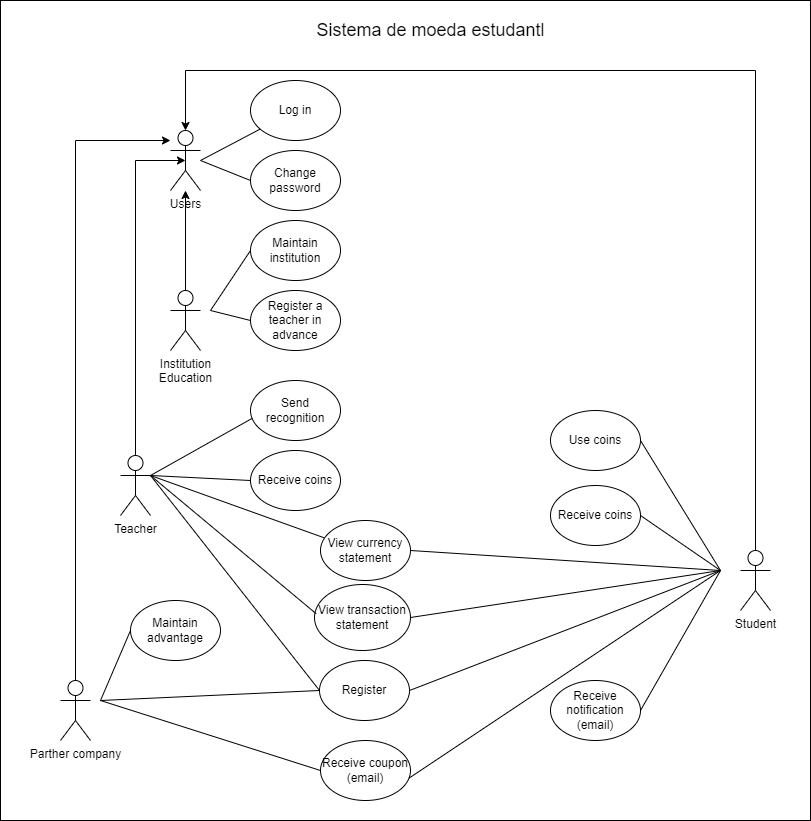

The diagram above was exported from draw.io. Its source (the exported page's mxGraphModel, read from the mxfile embedded in the PNG):
<mxGraphModel dx="1272" dy="530" grid="1" gridSize="10" guides="1" tooltips="1" connect="1" arrows="1" fold="1" page="1" pageScale="1" pageWidth="1100" pageHeight="850" background="none" math="0" shadow="0">
  <root>
    <mxCell id="0" />
    <mxCell id="1" parent="0" />
    <mxCell id="m9hXggNKfu2ecPiYnrFU-52" value="" style="rounded=0;whiteSpace=wrap;html=1;" parent="1" vertex="1">
      <mxGeometry x="120" y="15" width="810" height="820" as="geometry" />
    </mxCell>
    <mxCell id="m9hXggNKfu2ecPiYnrFU-2" value="Users&lt;div&gt;&lt;br&gt;&lt;/div&gt;" style="shape=umlActor;verticalLabelPosition=bottom;verticalAlign=top;html=1;outlineConnect=0;" parent="1" vertex="1">
      <mxGeometry x="290" y="145" width="30" height="60" as="geometry" />
    </mxCell>
    <mxCell id="m9hXggNKfu2ecPiYnrFU-3" value="Teacher&lt;div&gt;&lt;br&gt;&lt;/div&gt;" style="shape=umlActor;verticalLabelPosition=bottom;verticalAlign=top;html=1;outlineConnect=0;" parent="1" vertex="1">
      <mxGeometry x="240" y="470" width="30" height="60" as="geometry" />
    </mxCell>
    <mxCell id="m9hXggNKfu2ecPiYnrFU-10" style="edgeStyle=orthogonalEdgeStyle;rounded=0;orthogonalLoop=1;jettySize=auto;html=1;" parent="1" source="m9hXggNKfu2ecPiYnrFU-5" target="m9hXggNKfu2ecPiYnrFU-2" edge="1">
      <mxGeometry relative="1" as="geometry">
        <Array as="points">
          <mxPoint x="195" y="155" />
        </Array>
      </mxGeometry>
    </mxCell>
    <mxCell id="m9hXggNKfu2ecPiYnrFU-5" value="Parther company&lt;div&gt;&lt;br&gt;&lt;/div&gt;" style="shape=umlActor;verticalLabelPosition=bottom;verticalAlign=top;html=1;outlineConnect=0;" parent="1" vertex="1">
      <mxGeometry x="180" y="695" width="30" height="60" as="geometry" />
    </mxCell>
    <mxCell id="m9hXggNKfu2ecPiYnrFU-9" style="edgeStyle=orthogonalEdgeStyle;rounded=0;orthogonalLoop=1;jettySize=auto;html=1;" parent="1" source="m9hXggNKfu2ecPiYnrFU-6" target="m9hXggNKfu2ecPiYnrFU-2" edge="1">
      <mxGeometry relative="1" as="geometry">
        <Array as="points">
          <mxPoint x="875" y="85" />
          <mxPoint x="305" y="85" />
        </Array>
      </mxGeometry>
    </mxCell>
    <mxCell id="m9hXggNKfu2ecPiYnrFU-6" value="&lt;div&gt;Student&lt;/div&gt;" style="shape=umlActor;verticalLabelPosition=bottom;verticalAlign=top;html=1;outlineConnect=0;" parent="1" vertex="1">
      <mxGeometry x="860" y="565" width="30" height="60" as="geometry" />
    </mxCell>
    <mxCell id="m9hXggNKfu2ecPiYnrFU-8" style="edgeStyle=orthogonalEdgeStyle;rounded=0;orthogonalLoop=1;jettySize=auto;html=1;entryX=0.5;entryY=0.5;entryDx=0;entryDy=0;entryPerimeter=0;" parent="1" source="m9hXggNKfu2ecPiYnrFU-3" target="m9hXggNKfu2ecPiYnrFU-2" edge="1">
      <mxGeometry relative="1" as="geometry">
        <Array as="points">
          <mxPoint x="255" y="175" />
        </Array>
      </mxGeometry>
    </mxCell>
    <mxCell id="m9hXggNKfu2ecPiYnrFU-11" value="Log in" style="ellipse;whiteSpace=wrap;html=1;" parent="1" vertex="1">
      <mxGeometry x="370" y="95" width="90" height="60" as="geometry" />
    </mxCell>
    <mxCell id="m9hXggNKfu2ecPiYnrFU-12" value="" style="endArrow=none;html=1;rounded=0;" parent="1" target="m9hXggNKfu2ecPiYnrFU-11" edge="1">
      <mxGeometry width="50" height="50" relative="1" as="geometry">
        <mxPoint x="320" y="175" as="sourcePoint" />
        <mxPoint x="460" y="205" as="targetPoint" />
      </mxGeometry>
    </mxCell>
    <mxCell id="m9hXggNKfu2ecPiYnrFU-13" value="Change password" style="ellipse;whiteSpace=wrap;html=1;" parent="1" vertex="1">
      <mxGeometry x="370" y="165" width="90" height="60" as="geometry" />
    </mxCell>
    <mxCell id="m9hXggNKfu2ecPiYnrFU-14" value="" style="endArrow=none;html=1;rounded=0;entryX=0;entryY=0.5;entryDx=0;entryDy=0;" parent="1" target="m9hXggNKfu2ecPiYnrFU-13" edge="1">
      <mxGeometry width="50" height="50" relative="1" as="geometry">
        <mxPoint x="320" y="175" as="sourcePoint" />
        <mxPoint x="433" y="156" as="targetPoint" />
      </mxGeometry>
    </mxCell>
    <mxCell id="m9hXggNKfu2ecPiYnrFU-18" style="edgeStyle=orthogonalEdgeStyle;rounded=0;orthogonalLoop=1;jettySize=auto;html=1;" parent="1" source="m9hXggNKfu2ecPiYnrFU-15" target="m9hXggNKfu2ecPiYnrFU-2" edge="1">
      <mxGeometry relative="1" as="geometry" />
    </mxCell>
    <mxCell id="m9hXggNKfu2ecPiYnrFU-15" value="Institution&lt;div&gt;Education&lt;/div&gt;" style="shape=umlActor;verticalLabelPosition=bottom;verticalAlign=top;html=1;outlineConnect=0;" parent="1" vertex="1">
      <mxGeometry x="290" y="305" width="30" height="60" as="geometry" />
    </mxCell>
    <mxCell id="m9hXggNKfu2ecPiYnrFU-19" value="Maintain institution" style="ellipse;whiteSpace=wrap;html=1;" parent="1" vertex="1">
      <mxGeometry x="370" y="235" width="90" height="60" as="geometry" />
    </mxCell>
    <mxCell id="m9hXggNKfu2ecPiYnrFU-20" value="" style="endArrow=none;html=1;rounded=0;entryX=0;entryY=0.5;entryDx=0;entryDy=0;" parent="1" target="m9hXggNKfu2ecPiYnrFU-19" edge="1">
      <mxGeometry width="50" height="50" relative="1" as="geometry">
        <mxPoint x="330" y="325" as="sourcePoint" />
        <mxPoint x="410" y="295" as="targetPoint" />
      </mxGeometry>
    </mxCell>
    <mxCell id="m9hXggNKfu2ecPiYnrFU-21" value="Register a teacher in advance" style="ellipse;whiteSpace=wrap;html=1;" parent="1" vertex="1">
      <mxGeometry x="370" y="305" width="90" height="60" as="geometry" />
    </mxCell>
    <mxCell id="m9hXggNKfu2ecPiYnrFU-22" value="" style="endArrow=none;html=1;rounded=0;entryX=0;entryY=0.5;entryDx=0;entryDy=0;" parent="1" target="m9hXggNKfu2ecPiYnrFU-21" edge="1">
      <mxGeometry width="50" height="50" relative="1" as="geometry">
        <mxPoint x="330" y="325" as="sourcePoint" />
        <mxPoint x="430" y="305" as="targetPoint" />
      </mxGeometry>
    </mxCell>
    <mxCell id="m9hXggNKfu2ecPiYnrFU-23" value="Register" style="ellipse;whiteSpace=wrap;html=1;" parent="1" vertex="1">
      <mxGeometry x="439" y="675" width="90" height="60" as="geometry" />
    </mxCell>
    <mxCell id="m9hXggNKfu2ecPiYnrFU-26" value="" style="endArrow=none;html=1;rounded=0;exitX=0;exitY=0.5;exitDx=0;exitDy=0;entryX=1;entryY=0.3333333333333333;entryDx=0;entryDy=0;entryPerimeter=0;" parent="1" source="m9hXggNKfu2ecPiYnrFU-23" target="m9hXggNKfu2ecPiYnrFU-3" edge="1">
      <mxGeometry width="50" height="50" relative="1" as="geometry">
        <mxPoint x="490" y="575" as="sourcePoint" />
        <mxPoint x="280" y="455" as="targetPoint" />
        <Array as="points" />
      </mxGeometry>
    </mxCell>
    <mxCell id="m9hXggNKfu2ecPiYnrFU-27" value="Send recognition" style="ellipse;whiteSpace=wrap;html=1;" parent="1" vertex="1">
      <mxGeometry x="370" y="395" width="90" height="60" as="geometry" />
    </mxCell>
    <mxCell id="m9hXggNKfu2ecPiYnrFU-28" value="" style="endArrow=none;html=1;rounded=0;exitX=0.02;exitY=0.63;exitDx=0;exitDy=0;exitPerimeter=0;" parent="1" source="m9hXggNKfu2ecPiYnrFU-27" edge="1">
      <mxGeometry width="50" height="50" relative="1" as="geometry">
        <mxPoint x="440.0000000000032" y="440" as="sourcePoint" />
        <mxPoint x="270" y="490" as="targetPoint" />
      </mxGeometry>
    </mxCell>
    <mxCell id="m9hXggNKfu2ecPiYnrFU-29" value="Receive coins" style="ellipse;whiteSpace=wrap;html=1;" parent="1" vertex="1">
      <mxGeometry x="370" y="465" width="90" height="60" as="geometry" />
    </mxCell>
    <mxCell id="m9hXggNKfu2ecPiYnrFU-32" value="&lt;span style=&quot;font-size: 12px;&quot;&gt;Receive coins&lt;/span&gt;" style="ellipse;whiteSpace=wrap;html=1;" parent="1" vertex="1">
      <mxGeometry x="670" y="500" width="90" height="60" as="geometry" />
    </mxCell>
    <mxCell id="m9hXggNKfu2ecPiYnrFU-33" value="" style="endArrow=none;html=1;rounded=0;entryX=1;entryY=0.5;entryDx=0;entryDy=0;" parent="1" target="m9hXggNKfu2ecPiYnrFU-32" edge="1">
      <mxGeometry width="50" height="50" relative="1" as="geometry">
        <mxPoint x="840" y="585" as="sourcePoint" />
        <mxPoint x="330" y="565" as="targetPoint" />
      </mxGeometry>
    </mxCell>
    <mxCell id="m9hXggNKfu2ecPiYnrFU-34" value="&lt;span style=&quot;font-size: 12px;&quot;&gt;Receive notification (email)&lt;/span&gt;" style="ellipse;whiteSpace=wrap;html=1;" parent="1" vertex="1">
      <mxGeometry x="670" y="695" width="90" height="60" as="geometry" />
    </mxCell>
    <mxCell id="m9hXggNKfu2ecPiYnrFU-35" value="" style="endArrow=none;html=1;rounded=0;entryX=1;entryY=0.5;entryDx=0;entryDy=0;" parent="1" target="m9hXggNKfu2ecPiYnrFU-34" edge="1">
      <mxGeometry width="50" height="50" relative="1" as="geometry">
        <mxPoint x="840" y="585" as="sourcePoint" />
        <mxPoint x="330" y="505" as="targetPoint" />
      </mxGeometry>
    </mxCell>
    <mxCell id="m9hXggNKfu2ecPiYnrFU-36" value="&lt;span style=&quot;font-size: 12px;&quot;&gt;View currency statement&lt;/span&gt;" style="ellipse;whiteSpace=wrap;html=1;" parent="1" vertex="1">
      <mxGeometry x="440" y="535" width="90" height="60" as="geometry" />
    </mxCell>
    <mxCell id="m9hXggNKfu2ecPiYnrFU-37" value="" style="endArrow=none;html=1;rounded=0;exitX=0.042;exitY=0.289;exitDx=0;exitDy=0;exitPerimeter=0;entryX=1;entryY=0.3333333333333333;entryDx=0;entryDy=0;entryPerimeter=0;" parent="1" source="m9hXggNKfu2ecPiYnrFU-36" target="m9hXggNKfu2ecPiYnrFU-3" edge="1">
      <mxGeometry width="50" height="50" relative="1" as="geometry">
        <mxPoint x="280" y="555" as="sourcePoint" />
        <mxPoint x="280" y="495" as="targetPoint" />
      </mxGeometry>
    </mxCell>
    <mxCell id="m9hXggNKfu2ecPiYnrFU-38" value="" style="endArrow=none;html=1;rounded=0;entryX=1;entryY=0.5;entryDx=0;entryDy=0;" parent="1" target="m9hXggNKfu2ecPiYnrFU-36" edge="1">
      <mxGeometry width="50" height="50" relative="1" as="geometry">
        <mxPoint x="840" y="585" as="sourcePoint" />
        <mxPoint x="330" y="505" as="targetPoint" />
      </mxGeometry>
    </mxCell>
    <mxCell id="m9hXggNKfu2ecPiYnrFU-39" value="" style="endArrow=none;html=1;rounded=0;exitX=1;exitY=0.5;exitDx=0;exitDy=0;" parent="1" source="m9hXggNKfu2ecPiYnrFU-23" edge="1">
      <mxGeometry width="50" height="50" relative="1" as="geometry">
        <mxPoint x="310" y="755" as="sourcePoint" />
        <mxPoint x="840" y="585" as="targetPoint" />
      </mxGeometry>
    </mxCell>
    <mxCell id="m9hXggNKfu2ecPiYnrFU-40" value="" style="endArrow=none;html=1;rounded=0;entryX=0;entryY=0.5;entryDx=0;entryDy=0;" parent="1" target="m9hXggNKfu2ecPiYnrFU-23" edge="1">
      <mxGeometry width="50" height="50" relative="1" as="geometry">
        <mxPoint x="220" y="715" as="sourcePoint" />
        <mxPoint x="360" y="595" as="targetPoint" />
      </mxGeometry>
    </mxCell>
    <mxCell id="m9hXggNKfu2ecPiYnrFU-41" value="" style="endArrow=none;html=1;rounded=0;entryX=0;entryY=0.5;entryDx=0;entryDy=0;" parent="1" target="m9hXggNKfu2ecPiYnrFU-29" edge="1">
      <mxGeometry width="50" height="50" relative="1" as="geometry">
        <mxPoint x="270" y="490" as="sourcePoint" />
        <mxPoint x="430.47489116178554" y="505.6531143743716" as="targetPoint" />
      </mxGeometry>
    </mxCell>
    <mxCell id="m9hXggNKfu2ecPiYnrFU-42" value="&lt;span style=&quot;font-size: 12px;&quot;&gt;View transaction statement&lt;/span&gt;" style="ellipse;whiteSpace=wrap;html=1;" parent="1" vertex="1">
      <mxGeometry x="434" y="599" width="96" height="66" as="geometry" />
    </mxCell>
    <mxCell id="m9hXggNKfu2ecPiYnrFU-43" value="" style="endArrow=none;html=1;rounded=0;entryX=0.017;entryY=0.442;entryDx=0;entryDy=0;entryPerimeter=0;" parent="1" target="m9hXggNKfu2ecPiYnrFU-42" edge="1">
      <mxGeometry width="50" height="50" relative="1" as="geometry">
        <mxPoint x="270" y="490" as="sourcePoint" />
        <mxPoint x="430" y="635" as="targetPoint" />
      </mxGeometry>
    </mxCell>
    <mxCell id="m9hXggNKfu2ecPiYnrFU-44" value="" style="endArrow=none;html=1;rounded=0;exitX=1;exitY=0.5;exitDx=0;exitDy=0;" parent="1" source="m9hXggNKfu2ecPiYnrFU-42" edge="1">
      <mxGeometry width="50" height="50" relative="1" as="geometry">
        <mxPoint x="440" y="685" as="sourcePoint" />
        <mxPoint x="840" y="585" as="targetPoint" />
      </mxGeometry>
    </mxCell>
    <mxCell id="m9hXggNKfu2ecPiYnrFU-45" value="&lt;span style=&quot;font-size: 12px;&quot;&gt;Use coins&lt;/span&gt;" style="ellipse;whiteSpace=wrap;html=1;" parent="1" vertex="1">
      <mxGeometry x="670" y="425" width="90" height="60" as="geometry" />
    </mxCell>
    <mxCell id="m9hXggNKfu2ecPiYnrFU-46" value="" style="endArrow=none;html=1;rounded=0;exitX=1;exitY=0.5;exitDx=0;exitDy=0;" parent="1" source="m9hXggNKfu2ecPiYnrFU-45" edge="1">
      <mxGeometry width="50" height="50" relative="1" as="geometry">
        <mxPoint x="440" y="685" as="sourcePoint" />
        <mxPoint x="840" y="585" as="targetPoint" />
      </mxGeometry>
    </mxCell>
    <mxCell id="m9hXggNKfu2ecPiYnrFU-47" value="Maintain advantage" style="ellipse;whiteSpace=wrap;html=1;" parent="1" vertex="1">
      <mxGeometry x="250" y="615" width="90" height="60" as="geometry" />
    </mxCell>
    <mxCell id="m9hXggNKfu2ecPiYnrFU-48" value="" style="endArrow=none;html=1;rounded=0;entryX=0;entryY=0.5;entryDx=0;entryDy=0;" parent="1" target="m9hXggNKfu2ecPiYnrFU-47" edge="1">
      <mxGeometry width="50" height="50" relative="1" as="geometry">
        <mxPoint x="220" y="715" as="sourcePoint" />
        <mxPoint x="360" y="745" as="targetPoint" />
      </mxGeometry>
    </mxCell>
    <mxCell id="m9hXggNKfu2ecPiYnrFU-49" value="&lt;span style=&quot;font-size: 12px;&quot;&gt;Receive coupon (email)&lt;/span&gt;" style="ellipse;whiteSpace=wrap;html=1;" parent="1" vertex="1">
      <mxGeometry x="440" y="755" width="90" height="60" as="geometry" />
    </mxCell>
    <mxCell id="m9hXggNKfu2ecPiYnrFU-50" value="" style="endArrow=none;html=1;rounded=0;exitX=0.982;exitY=0.629;exitDx=0;exitDy=0;exitPerimeter=0;" parent="1" source="m9hXggNKfu2ecPiYnrFU-49" edge="1">
      <mxGeometry width="50" height="50" relative="1" as="geometry">
        <mxPoint x="670" y="565" as="sourcePoint" />
        <mxPoint x="840" y="585" as="targetPoint" />
      </mxGeometry>
    </mxCell>
    <mxCell id="m9hXggNKfu2ecPiYnrFU-51" value="" style="endArrow=none;html=1;rounded=0;exitX=0;exitY=0.5;exitDx=0;exitDy=0;" parent="1" source="m9hXggNKfu2ecPiYnrFU-49" edge="1">
      <mxGeometry width="50" height="50" relative="1" as="geometry">
        <mxPoint x="300" y="790" as="sourcePoint" />
        <mxPoint x="220" y="715" as="targetPoint" />
      </mxGeometry>
    </mxCell>
    <mxCell id="m9hXggNKfu2ecPiYnrFU-53" value="&lt;font style=&quot;font-size: 18px;&quot;&gt;Sistema de moeda estudantl&lt;/font&gt;" style="text;html=1;align=center;verticalAlign=middle;whiteSpace=wrap;rounded=0;" parent="1" vertex="1">
      <mxGeometry x="413" y="30" width="275" height="30" as="geometry" />
    </mxCell>
  </root>
</mxGraphModel>